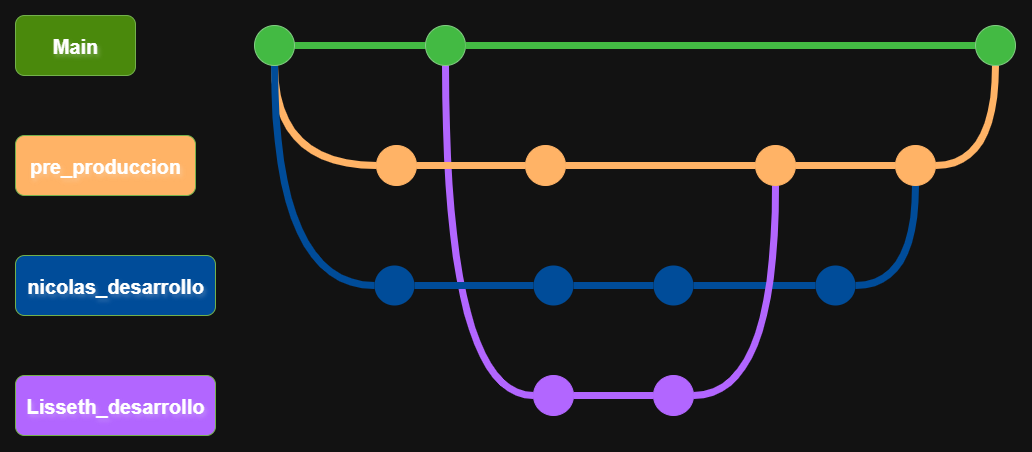

The diagram above was exported from draw.io. Its source (the exported page's mxGraphModel, read from the mxfile embedded in the PNG):
<mxGraphModel dx="1246" dy="664" grid="1" gridSize="10" guides="1" tooltips="1" connect="1" arrows="1" fold="1" page="1" pageScale="1" pageWidth="827" pageHeight="1169" math="0" shadow="0">
  <root>
    <mxCell id="0" />
    <mxCell id="1" parent="0" />
    <mxCell id="7DCaWgmf8s11utO1IX7v-5" value="" style="edgeStyle=orthogonalEdgeStyle;rounded=0;orthogonalLoop=1;jettySize=auto;html=1;fillColor=#60a917;strokeColor=light-dark(#2D7600, #43ba43);curved=0;endArrow=none;endFill=0;strokeWidth=7;" parent="1" source="7DCaWgmf8s11utO1IX7v-1" target="7DCaWgmf8s11utO1IX7v-4" edge="1">
      <mxGeometry relative="1" as="geometry" />
    </mxCell>
    <mxCell id="7DCaWgmf8s11utO1IX7v-40" style="edgeStyle=orthogonalEdgeStyle;rounded=0;orthogonalLoop=1;jettySize=auto;html=1;entryX=0;entryY=0.5;entryDx=0;entryDy=0;exitX=0.5;exitY=1;exitDx=0;exitDy=0;curved=1;endArrow=none;endFill=0;strokeWidth=7;strokeColor=light-dark(#2D7600, #ffb366);fillColor=#60a917;" parent="1" source="7DCaWgmf8s11utO1IX7v-1" target="7DCaWgmf8s11utO1IX7v-13" edge="1">
      <mxGeometry relative="1" as="geometry" />
    </mxCell>
    <mxCell id="7DCaWgmf8s11utO1IX7v-41" style="edgeStyle=orthogonalEdgeStyle;rounded=0;orthogonalLoop=1;jettySize=auto;html=1;entryX=0;entryY=0.5;entryDx=0;entryDy=0;exitX=0.5;exitY=1;exitDx=0;exitDy=0;curved=1;endArrow=none;endFill=0;fillColor=#60a917;strokeColor=light-dark(#2D7600, #004c99);strokeWidth=7;" parent="1" source="7DCaWgmf8s11utO1IX7v-1" target="7DCaWgmf8s11utO1IX7v-27" edge="1">
      <mxGeometry relative="1" as="geometry" />
    </mxCell>
    <mxCell id="7DCaWgmf8s11utO1IX7v-1" value="" style="ellipse;whiteSpace=wrap;html=1;aspect=fixed;fillColor=#008a00;fontColor=#ffffff;strokeColor=#005700;gradientColor=none;" parent="1" vertex="1">
      <mxGeometry x="279" y="80" width="40" height="40" as="geometry" />
    </mxCell>
    <mxCell id="7DCaWgmf8s11utO1IX7v-44" style="edgeStyle=orthogonalEdgeStyle;rounded=0;orthogonalLoop=1;jettySize=auto;html=1;exitX=0.5;exitY=1;exitDx=0;exitDy=0;entryX=0;entryY=0.5;entryDx=0;entryDy=0;fillColor=#60a917;strokeColor=light-dark(#2D7600, #b266ff);endArrow=none;endFill=0;strokeWidth=7;curved=1;" parent="1" source="7DCaWgmf8s11utO1IX7v-4" target="7DCaWgmf8s11utO1IX7v-31" edge="1">
      <mxGeometry relative="1" as="geometry" />
    </mxCell>
    <mxCell id="7DCaWgmf8s11utO1IX7v-4" value="" style="ellipse;whiteSpace=wrap;html=1;aspect=fixed;fillColor=#008a00;fontColor=#ffffff;strokeColor=#005700;gradientColor=none;" parent="1" vertex="1">
      <mxGeometry x="450" y="80" width="40" height="40" as="geometry" />
    </mxCell>
    <mxCell id="7DCaWgmf8s11utO1IX7v-13" value="" style="ellipse;whiteSpace=wrap;html=1;aspect=fixed;fillColor=light-dark(#008a00, #ffb366);fontColor=#ffffff;strokeColor=light-dark(#005700, #ffb366);gradientColor=none;" parent="1" vertex="1">
      <mxGeometry x="401" y="200" width="40" height="40" as="geometry" />
    </mxCell>
    <mxCell id="7DCaWgmf8s11utO1IX7v-57" style="edgeStyle=orthogonalEdgeStyle;rounded=0;orthogonalLoop=1;jettySize=auto;html=1;exitX=1;exitY=0.5;exitDx=0;exitDy=0;entryX=0;entryY=0.5;entryDx=0;entryDy=0;fillColor=#60a917;strokeColor=light-dark(#2D7600, #ffb366);strokeWidth=7;endArrow=none;endFill=0;" parent="1" source="7DCaWgmf8s11utO1IX7v-14" target="7DCaWgmf8s11utO1IX7v-46" edge="1">
      <mxGeometry relative="1" as="geometry">
        <mxPoint x="710" y="220" as="targetPoint" />
      </mxGeometry>
    </mxCell>
    <mxCell id="7DCaWgmf8s11utO1IX7v-14" value="" style="ellipse;whiteSpace=wrap;html=1;aspect=fixed;fillColor=light-dark(#008a00, #ffb366);fontColor=#ffffff;strokeColor=light-dark(#005700, #ffb366);gradientColor=none;" parent="1" vertex="1">
      <mxGeometry x="550" y="200" width="40" height="40" as="geometry" />
    </mxCell>
    <mxCell id="7DCaWgmf8s11utO1IX7v-19" value="" style="edgeStyle=orthogonalEdgeStyle;rounded=0;orthogonalLoop=1;jettySize=auto;html=1;fillColor=#60a917;strokeColor=light-dark(#005700, #ffb366);curved=0;endArrow=none;endFill=0;strokeWidth=7;exitX=1;exitY=0.5;exitDx=0;exitDy=0;entryX=0;entryY=0.5;entryDx=0;entryDy=0;" parent="1" source="7DCaWgmf8s11utO1IX7v-13" target="7DCaWgmf8s11utO1IX7v-14" edge="1">
      <mxGeometry relative="1" as="geometry">
        <mxPoint x="471" y="220" as="sourcePoint" />
        <mxPoint x="521" y="220" as="targetPoint" />
      </mxGeometry>
    </mxCell>
    <mxCell id="7DCaWgmf8s11utO1IX7v-20" value="Main" style="rounded=1;whiteSpace=wrap;html=1;fillColor=#60a917;fontColor=light-dark(#FFFFFF,#FFFFFF);strokeColor=#2D7600;textShadow=1;fontStyle=1;labelBorderColor=none;fontSize=20;" parent="1" vertex="1">
      <mxGeometry x="40" y="70" width="120" height="60" as="geometry" />
    </mxCell>
    <mxCell id="7DCaWgmf8s11utO1IX7v-21" value="pre_produccion" style="rounded=1;whiteSpace=wrap;html=1;fillColor=light-dark(#60A917,#FFB366);fontColor=light-dark(#FFFFFF,#FFFFFF);strokeColor=#2D7600;textShadow=1;fontStyle=1;labelBorderColor=none;fontSize=20;" parent="1" vertex="1">
      <mxGeometry x="40" y="190" width="180" height="60" as="geometry" />
    </mxCell>
    <mxCell id="7DCaWgmf8s11utO1IX7v-22" value="nicolas_desarrollo" style="rounded=1;whiteSpace=wrap;html=1;fillColor=light-dark(#60A917,#004C99);fontColor=light-dark(#FFFFFF,#FFFFFF);strokeColor=#2D7600;textShadow=1;fontStyle=1;labelBorderColor=none;fontSize=20;" parent="1" vertex="1">
      <mxGeometry x="40" y="310" width="200" height="60" as="geometry" />
    </mxCell>
    <mxCell id="7DCaWgmf8s11utO1IX7v-23" value="Lisseth_desarrollo" style="rounded=1;whiteSpace=wrap;html=1;fillColor=light-dark(#60A917,#B266FF);fontColor=light-dark(#FFFFFF,#FFFFFF);strokeColor=#2D7600;textShadow=1;fontStyle=1;labelBorderColor=none;fontSize=20;gradientColor=none;" parent="1" vertex="1">
      <mxGeometry x="40" y="430" width="200" height="60" as="geometry" />
    </mxCell>
    <mxCell id="7DCaWgmf8s11utO1IX7v-27" value="" style="ellipse;whiteSpace=wrap;html=1;aspect=fixed;fillColor=light-dark(#60a917, #004c99);fontColor=#ffffff;strokeColor=none;" parent="1" vertex="1">
      <mxGeometry x="399" y="320" width="40" height="40" as="geometry" />
    </mxCell>
    <mxCell id="7DCaWgmf8s11utO1IX7v-60" style="edgeStyle=orthogonalEdgeStyle;rounded=0;orthogonalLoop=1;jettySize=auto;html=1;exitX=1;exitY=0.5;exitDx=0;exitDy=0;entryX=0;entryY=0.5;entryDx=0;entryDy=0;endArrow=none;endFill=0;fillColor=#60a917;strokeColor=light-dark(#2D7600, #004c99);strokeWidth=7;" parent="1" source="7DCaWgmf8s11utO1IX7v-28" target="7DCaWgmf8s11utO1IX7v-47" edge="1">
      <mxGeometry relative="1" as="geometry" />
    </mxCell>
    <mxCell id="7DCaWgmf8s11utO1IX7v-28" value="" style="ellipse;whiteSpace=wrap;html=1;aspect=fixed;fillColor=light-dark(#60a917, #004c99);fontColor=#ffffff;strokeColor=none;" parent="1" vertex="1">
      <mxGeometry x="558" y="320" width="40" height="40" as="geometry" />
    </mxCell>
    <mxCell id="7DCaWgmf8s11utO1IX7v-29" value="" style="edgeStyle=orthogonalEdgeStyle;rounded=0;orthogonalLoop=1;jettySize=auto;html=1;fillColor=#60a917;strokeColor=light-dark(#2D7600, #004c99);curved=0;endArrow=none;endFill=0;exitX=1;exitY=0.5;exitDx=0;exitDy=0;strokeWidth=7;entryX=0;entryY=0.5;entryDx=0;entryDy=0;" parent="1" source="7DCaWgmf8s11utO1IX7v-27" target="7DCaWgmf8s11utO1IX7v-28" edge="1">
      <mxGeometry relative="1" as="geometry">
        <mxPoint x="439" y="350" as="sourcePoint" />
        <mxPoint x="710" y="350" as="targetPoint" />
      </mxGeometry>
    </mxCell>
    <mxCell id="7DCaWgmf8s11utO1IX7v-31" value="" style="ellipse;whiteSpace=wrap;html=1;aspect=fixed;fillColor=light-dark(#008a00, #b266ff);fontColor=#ffffff;strokeColor=light-dark(#005700, #b266ff);gradientColor=none;" parent="1" vertex="1">
      <mxGeometry x="558" y="430" width="40" height="40" as="geometry" />
    </mxCell>
    <mxCell id="7DCaWgmf8s11utO1IX7v-32" value="" style="ellipse;whiteSpace=wrap;html=1;aspect=fixed;fillColor=light-dark(#008a00, #b266ff);fontColor=#ffffff;strokeColor=light-dark(#005700, #b266ff);gradientColor=none;" parent="1" vertex="1">
      <mxGeometry x="678" y="430" width="40" height="40" as="geometry" />
    </mxCell>
    <mxCell id="7DCaWgmf8s11utO1IX7v-34" value="" style="edgeStyle=orthogonalEdgeStyle;rounded=0;orthogonalLoop=1;jettySize=auto;html=1;fillColor=#60a917;strokeColor=light-dark(#005700, #b266ff);curved=0;endArrow=none;endFill=0;strokeWidth=7;exitX=1;exitY=0.5;exitDx=0;exitDy=0;" parent="1" source="7DCaWgmf8s11utO1IX7v-31" edge="1">
      <mxGeometry relative="1" as="geometry">
        <mxPoint x="628" y="450" as="sourcePoint" />
        <mxPoint x="678" y="450" as="targetPoint" />
      </mxGeometry>
    </mxCell>
    <mxCell id="7DCaWgmf8s11utO1IX7v-45" value="" style="edgeStyle=orthogonalEdgeStyle;rounded=0;orthogonalLoop=1;jettySize=auto;html=1;fillColor=#60a917;strokeColor=light-dark(#2D7600, #43ba43);curved=0;endArrow=none;endFill=0;exitX=1;exitY=0.5;exitDx=0;exitDy=0;strokeWidth=7;entryX=0;entryY=0.5;entryDx=0;entryDy=0;" parent="1" source="7DCaWgmf8s11utO1IX7v-4" target="7DCaWgmf8s11utO1IX7v-54" edge="1">
      <mxGeometry relative="1" as="geometry">
        <mxPoint x="519" y="100" as="sourcePoint" />
        <mxPoint x="787.0000000000205" y="100" as="targetPoint" />
      </mxGeometry>
    </mxCell>
    <mxCell id="7DCaWgmf8s11utO1IX7v-58" style="edgeStyle=orthogonalEdgeStyle;rounded=0;orthogonalLoop=1;jettySize=auto;html=1;exitX=1;exitY=0.5;exitDx=0;exitDy=0;entryX=0;entryY=0.5;entryDx=0;entryDy=0;endArrow=none;endFill=0;fillColor=#60a917;strokeColor=light-dark(#2D7600, #ffb366);strokeWidth=7;" parent="1" source="7DCaWgmf8s11utO1IX7v-46" target="7DCaWgmf8s11utO1IX7v-51" edge="1">
      <mxGeometry relative="1" as="geometry" />
    </mxCell>
    <mxCell id="7DCaWgmf8s11utO1IX7v-61" style="edgeStyle=orthogonalEdgeStyle;rounded=0;orthogonalLoop=1;jettySize=auto;html=1;exitX=1;exitY=0.5;exitDx=0;exitDy=0;entryX=0;entryY=0.5;entryDx=0;entryDy=0;fillColor=#60a917;strokeColor=light-dark(#2D7600, #004c99);strokeWidth=7;endArrow=none;endFill=0;" parent="1" source="7DCaWgmf8s11utO1IX7v-47" target="7DCaWgmf8s11utO1IX7v-48" edge="1">
      <mxGeometry relative="1" as="geometry" />
    </mxCell>
    <mxCell id="7DCaWgmf8s11utO1IX7v-47" value="" style="ellipse;whiteSpace=wrap;html=1;aspect=fixed;fillColor=light-dark(#60a917, #004c99);fontColor=#ffffff;strokeColor=none;" parent="1" vertex="1">
      <mxGeometry x="678" y="320" width="40" height="40" as="geometry" />
    </mxCell>
    <mxCell id="7DCaWgmf8s11utO1IX7v-62" style="edgeStyle=orthogonalEdgeStyle;rounded=0;orthogonalLoop=1;jettySize=auto;html=1;exitX=1;exitY=0.5;exitDx=0;exitDy=0;entryX=0.5;entryY=1;entryDx=0;entryDy=0;fillColor=#60a917;strokeColor=light-dark(#2D7600, #004c99);endArrow=none;endFill=0;strokeWidth=7;curved=1;" parent="1" source="7DCaWgmf8s11utO1IX7v-48" target="7DCaWgmf8s11utO1IX7v-51" edge="1">
      <mxGeometry relative="1" as="geometry">
        <mxPoint x="990" y="340" as="targetPoint" />
      </mxGeometry>
    </mxCell>
    <mxCell id="7DCaWgmf8s11utO1IX7v-48" value="" style="ellipse;whiteSpace=wrap;html=1;aspect=fixed;fillColor=light-dark(#60a917, #004c99);fontColor=#ffffff;strokeColor=none;" parent="1" vertex="1">
      <mxGeometry x="840" y="320" width="40" height="40" as="geometry" />
    </mxCell>
    <mxCell id="7DCaWgmf8s11utO1IX7v-59" style="edgeStyle=orthogonalEdgeStyle;rounded=0;orthogonalLoop=1;jettySize=auto;html=1;exitX=1;exitY=0.5;exitDx=0;exitDy=0;entryX=0.5;entryY=1;entryDx=0;entryDy=0;endArrow=none;endFill=0;curved=1;fillColor=#60a917;strokeColor=light-dark(#2D7600, #ffb366);strokeWidth=7;" parent="1" source="7DCaWgmf8s11utO1IX7v-51" target="7DCaWgmf8s11utO1IX7v-54" edge="1">
      <mxGeometry relative="1" as="geometry" />
    </mxCell>
    <mxCell id="7DCaWgmf8s11utO1IX7v-51" value="" style="ellipse;whiteSpace=wrap;html=1;aspect=fixed;fillColor=light-dark(#008a00, #ffb366);fontColor=#ffffff;strokeColor=light-dark(#005700, #ffb366);gradientColor=none;" parent="1" vertex="1">
      <mxGeometry x="920" y="200" width="40" height="40" as="geometry" />
    </mxCell>
    <mxCell id="7DCaWgmf8s11utO1IX7v-54" value="" style="ellipse;whiteSpace=wrap;html=1;aspect=fixed;fillColor=#008a00;fontColor=#ffffff;strokeColor=#005700;gradientColor=none;" parent="1" vertex="1">
      <mxGeometry x="1000" y="80" width="40" height="40" as="geometry" />
    </mxCell>
    <mxCell id="QOfgg83SgXcaks5B8PcZ-1" value="" style="edgeStyle=orthogonalEdgeStyle;rounded=0;orthogonalLoop=1;jettySize=auto;html=1;exitX=1;exitY=0.5;exitDx=0;exitDy=0;entryX=0.5;entryY=1;entryDx=0;entryDy=0;fillColor=#60a917;strokeColor=light-dark(#2D7600, #b266ff);endArrow=none;endFill=0;strokeWidth=7;curved=1;" edge="1" parent="1" source="7DCaWgmf8s11utO1IX7v-32" target="7DCaWgmf8s11utO1IX7v-46">
      <mxGeometry relative="1" as="geometry">
        <mxPoint x="718" y="450" as="sourcePoint" />
        <mxPoint x="807" y="120" as="targetPoint" />
      </mxGeometry>
    </mxCell>
    <mxCell id="7DCaWgmf8s11utO1IX7v-46" value="" style="ellipse;whiteSpace=wrap;html=1;aspect=fixed;fillColor=light-dark(#008a00, #ffb366);fontColor=#ffffff;strokeColor=light-dark(#005700, #ffb366);gradientColor=none;" parent="1" vertex="1">
      <mxGeometry x="780" y="200" width="40" height="40" as="geometry" />
    </mxCell>
  </root>
</mxGraphModel>